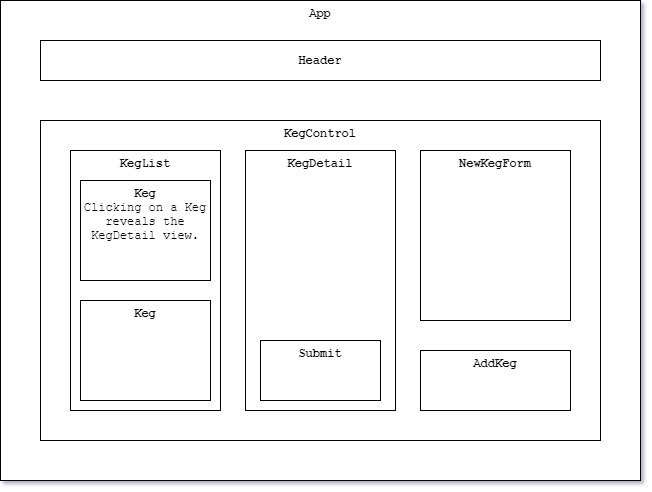

The diagram above was exported from draw.io. Its source (the exported page's mxGraphModel, read from the mxfile embedded in the PNG):
<mxGraphModel dx="782" dy="440" grid="1" gridSize="10" guides="1" tooltips="1" connect="1" arrows="1" fold="1" page="1" pageScale="1" pageWidth="850" pageHeight="1100" math="0" shadow="0">
  <root>
    <mxCell id="0" />
    <mxCell id="1" parent="0" />
    <mxCell id="OgP07i0Qx1sYnbbE_Hub-1" value="App" style="rounded=0;whiteSpace=wrap;labelPosition=center;verticalLabelPosition=middle;align=center;verticalAlign=top;horizontal=1;fontFamily=Courier New;labelBorderColor=none;fontStyle=1" parent="1" vertex="1">
      <mxGeometry x="80" y="40" width="640" height="480" as="geometry" />
    </mxCell>
    <mxCell id="Oitowc6oITh5yQPP0btl-1" value="&lt;b&gt;Header&lt;/b&gt;" style="rounded=0;whiteSpace=wrap;html=1;fontFamily=Courier New;verticalAlign=middle;" vertex="1" parent="1">
      <mxGeometry x="120" y="80" width="560" height="40" as="geometry" />
    </mxCell>
    <mxCell id="Oitowc6oITh5yQPP0btl-2" value="&lt;b&gt;KegControl&lt;/b&gt;" style="rounded=0;whiteSpace=wrap;html=1;fontFamily=Courier New;verticalAlign=top;" vertex="1" parent="1">
      <mxGeometry x="120" y="160" width="560" height="320" as="geometry" />
    </mxCell>
    <mxCell id="Oitowc6oITh5yQPP0btl-3" value="KegDetail" style="rounded=0;whiteSpace=wrap;html=1;fontFamily=Courier New;verticalAlign=top;fontStyle=1" vertex="1" parent="1">
      <mxGeometry x="325" y="190" width="150" height="260" as="geometry" />
    </mxCell>
    <mxCell id="Oitowc6oITh5yQPP0btl-4" value="KegList" style="rounded=0;whiteSpace=wrap;html=1;fontFamily=Courier New;fontStyle=1;verticalAlign=top;" vertex="1" parent="1">
      <mxGeometry x="150" y="190" width="150" height="260" as="geometry" />
    </mxCell>
    <mxCell id="Oitowc6oITh5yQPP0btl-5" value="NewKegForm" style="rounded=0;whiteSpace=wrap;html=1;fontFamily=Courier New;verticalAlign=top;fontStyle=1" vertex="1" parent="1">
      <mxGeometry x="500" y="190" width="150" height="170" as="geometry" />
    </mxCell>
    <mxCell id="Oitowc6oITh5yQPP0btl-6" value="AddKeg" style="rounded=0;whiteSpace=wrap;html=1;fontFamily=Courier New;verticalAlign=top;fontStyle=1" vertex="1" parent="1">
      <mxGeometry x="500" y="390" width="150" height="60" as="geometry" />
    </mxCell>
    <mxCell id="Oitowc6oITh5yQPP0btl-7" value="Keg&lt;br&gt;&lt;span style=&quot;font-weight: normal&quot;&gt;Clicking on a Keg reveals the KegDetail view.&lt;/span&gt;" style="rounded=0;whiteSpace=wrap;html=1;fontFamily=Courier New;fontStyle=1;verticalAlign=top;" vertex="1" parent="1">
      <mxGeometry x="160" y="220" width="130" height="100" as="geometry" />
    </mxCell>
    <mxCell id="Oitowc6oITh5yQPP0btl-18" value="Keg" style="rounded=0;whiteSpace=wrap;html=1;fontFamily=Courier New;fontStyle=1;verticalAlign=top;" vertex="1" parent="1">
      <mxGeometry x="160" y="340" width="130" height="100" as="geometry" />
    </mxCell>
    <mxCell id="Oitowc6oITh5yQPP0btl-19" value="Submit" style="rounded=0;whiteSpace=wrap;html=1;fontFamily=Courier New;fontStyle=1;verticalAlign=top;" vertex="1" parent="1">
      <mxGeometry x="340" y="380" width="120" height="60" as="geometry" />
    </mxCell>
  </root>
</mxGraphModel>